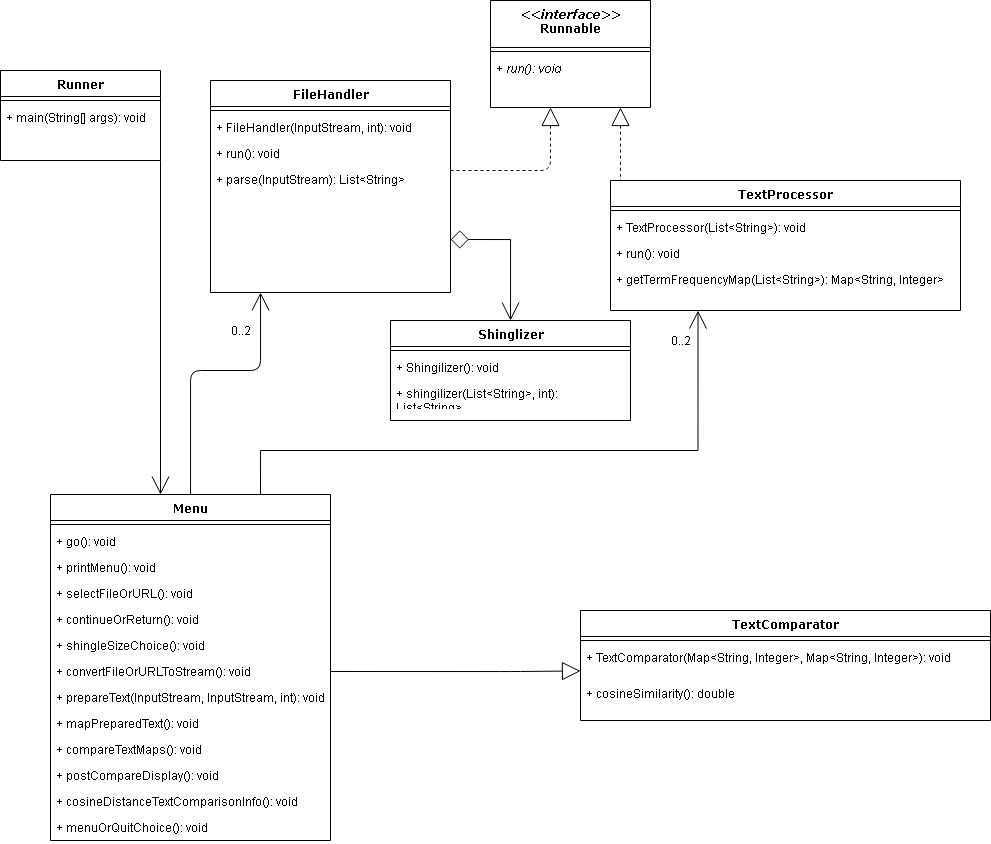

The diagram above was exported from draw.io. Its source (the exported page's mxGraphModel, read from the mxfile embedded in the PNG):
<mxGraphModel dx="1673" dy="896" grid="1" gridSize="10" guides="1" tooltips="1" connect="1" arrows="1" fold="1" page="1" pageScale="1" pageWidth="1100" pageHeight="850" background="#ffffff" math="0" shadow="0">
  <root>
    <mxCell id="0" />
    <mxCell id="1" parent="0" />
    <mxCell id="78961159f06e98e8-123" style="edgeStyle=orthogonalEdgeStyle;html=1;labelBackgroundColor=none;startFill=0;startSize=16;endArrow=none;endFill=0;endSize=16;fontFamily=Verdana;fontSize=12;startArrow=open;" parent="1" source="78961159f06e98e8-17" target="78961159f06e98e8-69" edge="1">
      <mxGeometry relative="1" as="geometry">
        <Array as="points">
          <mxPoint x="280" y="380" />
          <mxPoint x="210" y="380" />
        </Array>
      </mxGeometry>
    </mxCell>
    <mxCell id="4Cil6XWNBjGOZ3K2duP4-19" style="edgeStyle=orthogonalEdgeStyle;rounded=0;orthogonalLoop=1;jettySize=auto;html=1;exitX=1;exitY=0.75;exitDx=0;exitDy=0;startArrow=diamond;startFill=0;startSize=16;endArrow=open;endFill=0;endSize=16;" edge="1" parent="1" source="78961159f06e98e8-17" target="78961159f06e98e8-82">
      <mxGeometry relative="1" as="geometry" />
    </mxCell>
    <mxCell id="78961159f06e98e8-17" value="FileHandler" style="swimlane;html=1;fontStyle=1;align=center;verticalAlign=top;childLayout=stackLayout;horizontal=1;startSize=26;horizontalStack=0;resizeParent=1;resizeLast=0;collapsible=1;marginBottom=0;swimlaneFillColor=#ffffff;rounded=0;shadow=0;comic=0;labelBackgroundColor=none;strokeWidth=1;fillColor=none;fontFamily=Verdana;fontSize=12" parent="1" vertex="1">
      <mxGeometry x="230" y="90" width="240" height="212" as="geometry" />
    </mxCell>
    <mxCell id="78961159f06e98e8-19" value="" style="line;html=1;strokeWidth=1;fillColor=none;align=left;verticalAlign=middle;spacingTop=-1;spacingLeft=3;spacingRight=3;rotatable=0;labelPosition=right;points=[];portConstraint=eastwest;" parent="78961159f06e98e8-17" vertex="1">
      <mxGeometry y="26" width="240" height="8" as="geometry" />
    </mxCell>
    <mxCell id="78961159f06e98e8-20" value="+ FileHandler(InputStream, int): void" style="text;html=1;strokeColor=none;fillColor=none;align=left;verticalAlign=top;spacingLeft=4;spacingRight=4;whiteSpace=wrap;overflow=hidden;rotatable=0;points=[[0,0.5],[1,0.5]];portConstraint=eastwest;" parent="78961159f06e98e8-17" vertex="1">
      <mxGeometry y="34" width="240" height="26" as="geometry" />
    </mxCell>
    <mxCell id="78961159f06e98e8-27" value="+ run(): void" style="text;html=1;strokeColor=none;fillColor=none;align=left;verticalAlign=top;spacingLeft=4;spacingRight=4;whiteSpace=wrap;overflow=hidden;rotatable=0;points=[[0,0.5],[1,0.5]];portConstraint=eastwest;" parent="78961159f06e98e8-17" vertex="1">
      <mxGeometry y="60" width="240" height="26" as="geometry" />
    </mxCell>
    <mxCell id="4Cil6XWNBjGOZ3K2duP4-2" value="+ parse(InputStream): List&amp;lt;String&amp;gt;" style="text;html=1;strokeColor=none;fillColor=none;align=left;verticalAlign=top;spacingLeft=4;spacingRight=4;whiteSpace=wrap;overflow=hidden;rotatable=0;points=[[0,0.5],[1,0.5]];portConstraint=eastwest;" vertex="1" parent="78961159f06e98e8-17">
      <mxGeometry y="86" width="240" height="26" as="geometry" />
    </mxCell>
    <mxCell id="78961159f06e98e8-122" style="edgeStyle=elbowEdgeStyle;html=1;labelBackgroundColor=none;startFill=0;startSize=16;endArrow=none;endFill=0;endSize=16;fontFamily=Verdana;fontSize=12;elbow=vertical;startArrow=block;dashed=1;" parent="1" source="78961159f06e98e8-30" target="78961159f06e98e8-43" edge="1">
      <mxGeometry relative="1" as="geometry">
        <Array as="points">
          <mxPoint x="640" y="179" />
        </Array>
      </mxGeometry>
    </mxCell>
    <mxCell id="78961159f06e98e8-30" value="&lt;i&gt;&amp;lt;&amp;lt;interface&amp;gt;&amp;gt;&lt;/i&gt;&lt;br&gt;Runnable" style="swimlane;html=1;fontStyle=1;align=center;verticalAlign=top;childLayout=stackLayout;horizontal=1;startSize=47;horizontalStack=0;resizeParent=1;resizeLast=0;collapsible=1;marginBottom=0;swimlaneFillColor=#ffffff;rounded=0;shadow=0;comic=0;labelBackgroundColor=none;strokeWidth=1;fillColor=none;fontFamily=Verdana;fontSize=12" parent="1" vertex="1">
      <mxGeometry x="510" y="10" width="160" height="107" as="geometry">
        <mxRectangle x="430" y="83" width="90" height="26" as="alternateBounds" />
      </mxGeometry>
    </mxCell>
    <mxCell id="78961159f06e98e8-38" value="" style="line;html=1;strokeWidth=1;fillColor=none;align=left;verticalAlign=middle;spacingTop=-1;spacingLeft=3;spacingRight=3;rotatable=0;labelPosition=right;points=[];portConstraint=eastwest;" parent="78961159f06e98e8-30" vertex="1">
      <mxGeometry y="47" width="160" height="8" as="geometry" />
    </mxCell>
    <mxCell id="78961159f06e98e8-39" value="&lt;i&gt;+ run(): void&lt;/i&gt;" style="text;html=1;strokeColor=none;fillColor=none;align=left;verticalAlign=top;spacingLeft=4;spacingRight=4;whiteSpace=wrap;overflow=hidden;rotatable=0;points=[[0,0.5],[1,0.5]];portConstraint=eastwest;" parent="78961159f06e98e8-30" vertex="1">
      <mxGeometry y="55" width="160" height="26" as="geometry" />
    </mxCell>
    <mxCell id="78961159f06e98e8-43" value="TextProcessor" style="swimlane;html=1;fontStyle=1;align=center;verticalAlign=top;childLayout=stackLayout;horizontal=1;startSize=26;horizontalStack=0;resizeParent=1;resizeLast=0;collapsible=1;marginBottom=0;swimlaneFillColor=#ffffff;rounded=0;shadow=0;comic=0;labelBackgroundColor=none;strokeWidth=1;fillColor=none;fontFamily=Verdana;fontSize=12" parent="1" vertex="1">
      <mxGeometry x="630" y="190" width="350" height="130" as="geometry" />
    </mxCell>
    <mxCell id="78961159f06e98e8-51" value="" style="line;html=1;strokeWidth=1;fillColor=none;align=left;verticalAlign=middle;spacingTop=-1;spacingLeft=3;spacingRight=3;rotatable=0;labelPosition=right;points=[];portConstraint=eastwest;" parent="78961159f06e98e8-43" vertex="1">
      <mxGeometry y="26" width="350" height="8" as="geometry" />
    </mxCell>
    <mxCell id="78961159f06e98e8-52" value="+ TextProcessor(List&amp;lt;String&amp;gt;): void" style="text;html=1;strokeColor=none;fillColor=none;align=left;verticalAlign=top;spacingLeft=4;spacingRight=4;whiteSpace=wrap;overflow=hidden;rotatable=0;points=[[0,0.5],[1,0.5]];portConstraint=eastwest;" parent="78961159f06e98e8-43" vertex="1">
      <mxGeometry y="34" width="350" height="26" as="geometry" />
    </mxCell>
    <mxCell id="78961159f06e98e8-53" value="+ run(): void" style="text;html=1;strokeColor=none;fillColor=none;align=left;verticalAlign=top;spacingLeft=4;spacingRight=4;whiteSpace=wrap;overflow=hidden;rotatable=0;points=[[0,0.5],[1,0.5]];portConstraint=eastwest;" parent="78961159f06e98e8-43" vertex="1">
      <mxGeometry y="60" width="350" height="26" as="geometry" />
    </mxCell>
    <mxCell id="4Cil6XWNBjGOZ3K2duP4-3" value="+ getTermFrequencyMap(List&amp;lt;String&amp;gt;): Map&amp;lt;String, Integer&amp;gt;" style="text;html=1;strokeColor=none;fillColor=none;align=left;verticalAlign=top;spacingLeft=4;spacingRight=4;whiteSpace=wrap;overflow=hidden;rotatable=0;points=[[0,0.5],[1,0.5]];portConstraint=eastwest;" vertex="1" parent="78961159f06e98e8-43">
      <mxGeometry y="86" width="350" height="26" as="geometry" />
    </mxCell>
    <mxCell id="78961159f06e98e8-129" style="edgeStyle=elbowEdgeStyle;html=1;labelBackgroundColor=none;startFill=0;startSize=16;endArrow=none;endFill=0;endSize=16;fontFamily=Verdana;fontSize=12;elbow=vertical;startArrow=open;" parent="1" source="78961159f06e98e8-69" target="78961159f06e98e8-56" edge="1">
      <mxGeometry relative="1" as="geometry">
        <Array as="points">
          <mxPoint x="210" y="520" />
        </Array>
      </mxGeometry>
    </mxCell>
    <mxCell id="78961159f06e98e8-56" value="Runner" style="swimlane;html=1;fontStyle=1;align=center;verticalAlign=top;childLayout=stackLayout;horizontal=1;startSize=26;horizontalStack=0;resizeParent=1;resizeLast=0;collapsible=1;marginBottom=0;swimlaneFillColor=#ffffff;rounded=0;shadow=0;comic=0;labelBackgroundColor=none;strokeWidth=1;fillColor=none;fontFamily=Verdana;fontSize=12" parent="1" vertex="1">
      <mxGeometry x="20" y="80" width="160" height="90" as="geometry" />
    </mxCell>
    <mxCell id="78961159f06e98e8-64" value="" style="line;html=1;strokeWidth=1;fillColor=none;align=left;verticalAlign=middle;spacingTop=-1;spacingLeft=3;spacingRight=3;rotatable=0;labelPosition=right;points=[];portConstraint=eastwest;" parent="78961159f06e98e8-56" vertex="1">
      <mxGeometry y="26" width="160" height="8" as="geometry" />
    </mxCell>
    <mxCell id="78961159f06e98e8-65" value="+ main(String[] args): void" style="text;html=1;strokeColor=none;fillColor=none;align=left;verticalAlign=top;spacingLeft=4;spacingRight=4;whiteSpace=wrap;overflow=hidden;rotatable=0;points=[[0,0.5],[1,0.5]];portConstraint=eastwest;" parent="78961159f06e98e8-56" vertex="1">
      <mxGeometry y="34" width="160" height="26" as="geometry" />
    </mxCell>
    <mxCell id="4Cil6XWNBjGOZ3K2duP4-15" style="edgeStyle=orthogonalEdgeStyle;rounded=0;orthogonalLoop=1;jettySize=auto;html=1;exitX=0.75;exitY=0;exitDx=0;exitDy=0;entryX=0.25;entryY=1;entryDx=0;entryDy=0;startArrow=none;startFill=0;startSize=16;endArrow=open;endFill=0;endSize=16;" edge="1" parent="1" source="78961159f06e98e8-69" target="78961159f06e98e8-43">
      <mxGeometry relative="1" as="geometry">
        <Array as="points">
          <mxPoint x="280" y="504" />
          <mxPoint x="280" y="460" />
          <mxPoint x="717" y="460" />
        </Array>
      </mxGeometry>
    </mxCell>
    <mxCell id="78961159f06e98e8-69" value="Menu" style="swimlane;html=1;fontStyle=1;align=center;verticalAlign=top;childLayout=stackLayout;horizontal=1;startSize=26;horizontalStack=0;resizeParent=1;resizeLast=0;collapsible=1;marginBottom=0;swimlaneFillColor=#ffffff;rounded=0;shadow=0;comic=0;labelBackgroundColor=none;strokeWidth=1;fillColor=none;fontFamily=Verdana;fontSize=12" parent="1" vertex="1">
      <mxGeometry x="70" y="504" width="280" height="346" as="geometry" />
    </mxCell>
    <mxCell id="78961159f06e98e8-77" value="" style="line;html=1;strokeWidth=1;fillColor=none;align=left;verticalAlign=middle;spacingTop=-1;spacingLeft=3;spacingRight=3;rotatable=0;labelPosition=right;points=[];portConstraint=eastwest;" parent="78961159f06e98e8-69" vertex="1">
      <mxGeometry y="26" width="280" height="8" as="geometry" />
    </mxCell>
    <mxCell id="78961159f06e98e8-78" value="+ go(): void" style="text;html=1;strokeColor=none;fillColor=none;align=left;verticalAlign=top;spacingLeft=4;spacingRight=4;whiteSpace=wrap;overflow=hidden;rotatable=0;points=[[0,0.5],[1,0.5]];portConstraint=eastwest;" parent="78961159f06e98e8-69" vertex="1">
      <mxGeometry y="34" width="280" height="26" as="geometry" />
    </mxCell>
    <mxCell id="78961159f06e98e8-79" value="+ printMenu(): void" style="text;html=1;strokeColor=none;fillColor=none;align=left;verticalAlign=top;spacingLeft=4;spacingRight=4;whiteSpace=wrap;overflow=hidden;rotatable=0;points=[[0,0.5],[1,0.5]];portConstraint=eastwest;" parent="78961159f06e98e8-69" vertex="1">
      <mxGeometry y="60" width="280" height="26" as="geometry" />
    </mxCell>
    <mxCell id="78961159f06e98e8-80" value="+ selectFileOrURL(): void" style="text;html=1;strokeColor=none;fillColor=none;align=left;verticalAlign=top;spacingLeft=4;spacingRight=4;whiteSpace=wrap;overflow=hidden;rotatable=0;points=[[0,0.5],[1,0.5]];portConstraint=eastwest;" parent="78961159f06e98e8-69" vertex="1">
      <mxGeometry y="86" width="280" height="26" as="geometry" />
    </mxCell>
    <mxCell id="78961159f06e98e8-81" value="+ continueOrReturn(): void" style="text;html=1;strokeColor=none;fillColor=none;align=left;verticalAlign=top;spacingLeft=4;spacingRight=4;whiteSpace=wrap;overflow=hidden;rotatable=0;points=[[0,0.5],[1,0.5]];portConstraint=eastwest;" parent="78961159f06e98e8-69" vertex="1">
      <mxGeometry y="112" width="280" height="26" as="geometry" />
    </mxCell>
    <mxCell id="4Cil6XWNBjGOZ3K2duP4-5" value="+ shingleSizeChoice(): void" style="text;html=1;strokeColor=none;fillColor=none;align=left;verticalAlign=top;spacingLeft=4;spacingRight=4;whiteSpace=wrap;overflow=hidden;rotatable=0;points=[[0,0.5],[1,0.5]];portConstraint=eastwest;" vertex="1" parent="78961159f06e98e8-69">
      <mxGeometry y="138" width="280" height="26" as="geometry" />
    </mxCell>
    <mxCell id="4Cil6XWNBjGOZ3K2duP4-6" value="+ convertFileOrURLToStream(): void" style="text;html=1;strokeColor=none;fillColor=none;align=left;verticalAlign=top;spacingLeft=4;spacingRight=4;whiteSpace=wrap;overflow=hidden;rotatable=0;points=[[0,0.5],[1,0.5]];portConstraint=eastwest;" vertex="1" parent="78961159f06e98e8-69">
      <mxGeometry y="164" width="280" height="26" as="geometry" />
    </mxCell>
    <mxCell id="4Cil6XWNBjGOZ3K2duP4-9" value="+ prepareText(InputStream, InputStream, int): void" style="text;html=1;strokeColor=none;fillColor=none;align=left;verticalAlign=top;spacingLeft=4;spacingRight=4;whiteSpace=wrap;overflow=hidden;rotatable=0;points=[[0,0.5],[1,0.5]];portConstraint=eastwest;" vertex="1" parent="78961159f06e98e8-69">
      <mxGeometry y="190" width="280" height="26" as="geometry" />
    </mxCell>
    <mxCell id="4Cil6XWNBjGOZ3K2duP4-8" value="+ mapPreparedText(): void" style="text;html=1;strokeColor=none;fillColor=none;align=left;verticalAlign=top;spacingLeft=4;spacingRight=4;whiteSpace=wrap;overflow=hidden;rotatable=0;points=[[0,0.5],[1,0.5]];portConstraint=eastwest;" vertex="1" parent="78961159f06e98e8-69">
      <mxGeometry y="216" width="280" height="26" as="geometry" />
    </mxCell>
    <mxCell id="4Cil6XWNBjGOZ3K2duP4-7" value="+ compareTextMaps(): void" style="text;html=1;strokeColor=none;fillColor=none;align=left;verticalAlign=top;spacingLeft=4;spacingRight=4;whiteSpace=wrap;overflow=hidden;rotatable=0;points=[[0,0.5],[1,0.5]];portConstraint=eastwest;" vertex="1" parent="78961159f06e98e8-69">
      <mxGeometry y="242" width="280" height="26" as="geometry" />
    </mxCell>
    <mxCell id="4Cil6XWNBjGOZ3K2duP4-10" value="+ postCompareDisplay(): void" style="text;html=1;strokeColor=none;fillColor=none;align=left;verticalAlign=top;spacingLeft=4;spacingRight=4;whiteSpace=wrap;overflow=hidden;rotatable=0;points=[[0,0.5],[1,0.5]];portConstraint=eastwest;" vertex="1" parent="78961159f06e98e8-69">
      <mxGeometry y="268" width="280" height="26" as="geometry" />
    </mxCell>
    <mxCell id="4Cil6XWNBjGOZ3K2duP4-12" value="+ cosineDistanceTextComparisonInfo(): void" style="text;html=1;strokeColor=none;fillColor=none;align=left;verticalAlign=top;spacingLeft=4;spacingRight=4;whiteSpace=wrap;overflow=hidden;rotatable=0;points=[[0,0.5],[1,0.5]];portConstraint=eastwest;" vertex="1" parent="78961159f06e98e8-69">
      <mxGeometry y="294" width="280" height="26" as="geometry" />
    </mxCell>
    <mxCell id="4Cil6XWNBjGOZ3K2duP4-11" value="+ menuOrQuitChoice(): void" style="text;html=1;strokeColor=none;fillColor=none;align=left;verticalAlign=top;spacingLeft=4;spacingRight=4;whiteSpace=wrap;overflow=hidden;rotatable=0;points=[[0,0.5],[1,0.5]];portConstraint=eastwest;" vertex="1" parent="78961159f06e98e8-69">
      <mxGeometry y="320" width="280" height="26" as="geometry" />
    </mxCell>
    <mxCell id="78961159f06e98e8-127" style="edgeStyle=orthogonalEdgeStyle;html=1;labelBackgroundColor=none;startFill=0;startSize=8;endArrow=block;endFill=0;endSize=16;fontFamily=Verdana;fontSize=12;exitX=1;exitY=0.5;exitDx=0;exitDy=0;entryX=0;entryY=0.735;entryDx=0;entryDy=0;entryPerimeter=0;" parent="1" source="4Cil6XWNBjGOZ3K2duP4-6" target="78961159f06e98e8-104" edge="1">
      <mxGeometry relative="1" as="geometry">
        <mxPoint x="590" y="681" as="targetPoint" />
        <Array as="points">
          <mxPoint x="530" y="681" />
        </Array>
      </mxGeometry>
    </mxCell>
    <mxCell id="78961159f06e98e8-95" value="TextComparator" style="swimlane;html=1;fontStyle=1;align=center;verticalAlign=top;childLayout=stackLayout;horizontal=1;startSize=26;horizontalStack=0;resizeParent=1;resizeLast=0;collapsible=1;marginBottom=0;swimlaneFillColor=#ffffff;rounded=0;shadow=0;comic=0;labelBackgroundColor=none;strokeWidth=1;fillColor=none;fontFamily=Verdana;fontSize=12" parent="1" vertex="1">
      <mxGeometry x="600" y="620" width="410" height="110" as="geometry" />
    </mxCell>
    <mxCell id="78961159f06e98e8-103" value="" style="line;html=1;strokeWidth=1;fillColor=none;align=left;verticalAlign=middle;spacingTop=-1;spacingLeft=3;spacingRight=3;rotatable=0;labelPosition=right;points=[];portConstraint=eastwest;" parent="78961159f06e98e8-95" vertex="1">
      <mxGeometry y="26" width="410" height="8" as="geometry" />
    </mxCell>
    <mxCell id="78961159f06e98e8-104" value="+ TextComparator(Map&amp;lt;String, Integer&amp;gt;, Map&amp;lt;String, Integer&amp;gt;): void" style="text;html=1;strokeColor=none;fillColor=none;align=left;verticalAlign=top;spacingLeft=4;spacingRight=4;whiteSpace=wrap;overflow=hidden;rotatable=0;points=[[0,0.5],[1,0.5]];portConstraint=eastwest;" parent="78961159f06e98e8-95" vertex="1">
      <mxGeometry y="34" width="410" height="36" as="geometry" />
    </mxCell>
    <mxCell id="4Cil6XWNBjGOZ3K2duP4-14" value="+ cosineSimilarity(): double" style="text;html=1;strokeColor=none;fillColor=none;align=left;verticalAlign=top;spacingLeft=4;spacingRight=4;whiteSpace=wrap;overflow=hidden;rotatable=0;points=[[0,0.5],[1,0.5]];portConstraint=eastwest;" vertex="1" parent="78961159f06e98e8-95">
      <mxGeometry y="70" width="410" height="36" as="geometry" />
    </mxCell>
    <mxCell id="78961159f06e98e8-121" style="edgeStyle=elbowEdgeStyle;html=1;labelBackgroundColor=none;startFill=0;startSize=8;endArrow=block;endFill=0;endSize=16;fontFamily=Verdana;fontSize=12;elbow=vertical;dashed=1;" parent="1" source="78961159f06e98e8-17" target="78961159f06e98e8-30" edge="1">
      <mxGeometry relative="1" as="geometry">
        <mxPoint x="250" y="259.88235294117635" as="sourcePoint" />
        <Array as="points">
          <mxPoint x="570" y="180" />
          <mxPoint x="480" y="230" />
          <mxPoint x="480" y="210" />
          <mxPoint x="480" y="200" />
        </Array>
      </mxGeometry>
    </mxCell>
    <mxCell id="4Cil6XWNBjGOZ3K2duP4-16" value="0..2" style="text;html=1;align=center;verticalAlign=middle;resizable=0;points=[];autosize=1;" vertex="1" parent="1">
      <mxGeometry x="240" y="330" width="40" height="20" as="geometry" />
    </mxCell>
    <mxCell id="4Cil6XWNBjGOZ3K2duP4-17" value="0..2" style="text;html=1;align=center;verticalAlign=middle;resizable=0;points=[];autosize=1;" vertex="1" parent="1">
      <mxGeometry x="680" y="340" width="40" height="20" as="geometry" />
    </mxCell>
    <mxCell id="78961159f06e98e8-82" value="Shinglizer" style="swimlane;html=1;fontStyle=1;align=center;verticalAlign=top;childLayout=stackLayout;horizontal=1;startSize=26;horizontalStack=0;resizeParent=1;resizeLast=0;collapsible=1;marginBottom=0;swimlaneFillColor=#ffffff;rounded=0;shadow=0;comic=0;labelBackgroundColor=none;strokeWidth=1;fillColor=none;fontFamily=Verdana;fontSize=12" parent="1" vertex="1">
      <mxGeometry x="410" y="330" width="240" height="100" as="geometry" />
    </mxCell>
    <mxCell id="78961159f06e98e8-90" value="" style="line;html=1;strokeWidth=1;fillColor=none;align=left;verticalAlign=middle;spacingTop=-1;spacingLeft=3;spacingRight=3;rotatable=0;labelPosition=right;points=[];portConstraint=eastwest;" parent="78961159f06e98e8-82" vertex="1">
      <mxGeometry y="26" width="240" height="8" as="geometry" />
    </mxCell>
    <mxCell id="78961159f06e98e8-91" value="+ Shingilizer(): void" style="text;html=1;strokeColor=none;fillColor=none;align=left;verticalAlign=top;spacingLeft=4;spacingRight=4;whiteSpace=wrap;overflow=hidden;rotatable=0;points=[[0,0.5],[1,0.5]];portConstraint=eastwest;" parent="78961159f06e98e8-82" vertex="1">
      <mxGeometry y="34" width="240" height="26" as="geometry" />
    </mxCell>
    <mxCell id="78961159f06e98e8-94" value="+ shingilizer(List&amp;lt;String&amp;gt;, int): List&amp;lt;String&amp;gt;" style="text;html=1;strokeColor=none;fillColor=none;align=left;verticalAlign=top;spacingLeft=4;spacingRight=4;whiteSpace=wrap;overflow=hidden;rotatable=0;points=[[0,0.5],[1,0.5]];portConstraint=eastwest;" parent="78961159f06e98e8-82" vertex="1">
      <mxGeometry y="60" width="240" height="26" as="geometry" />
    </mxCell>
  </root>
</mxGraphModel>